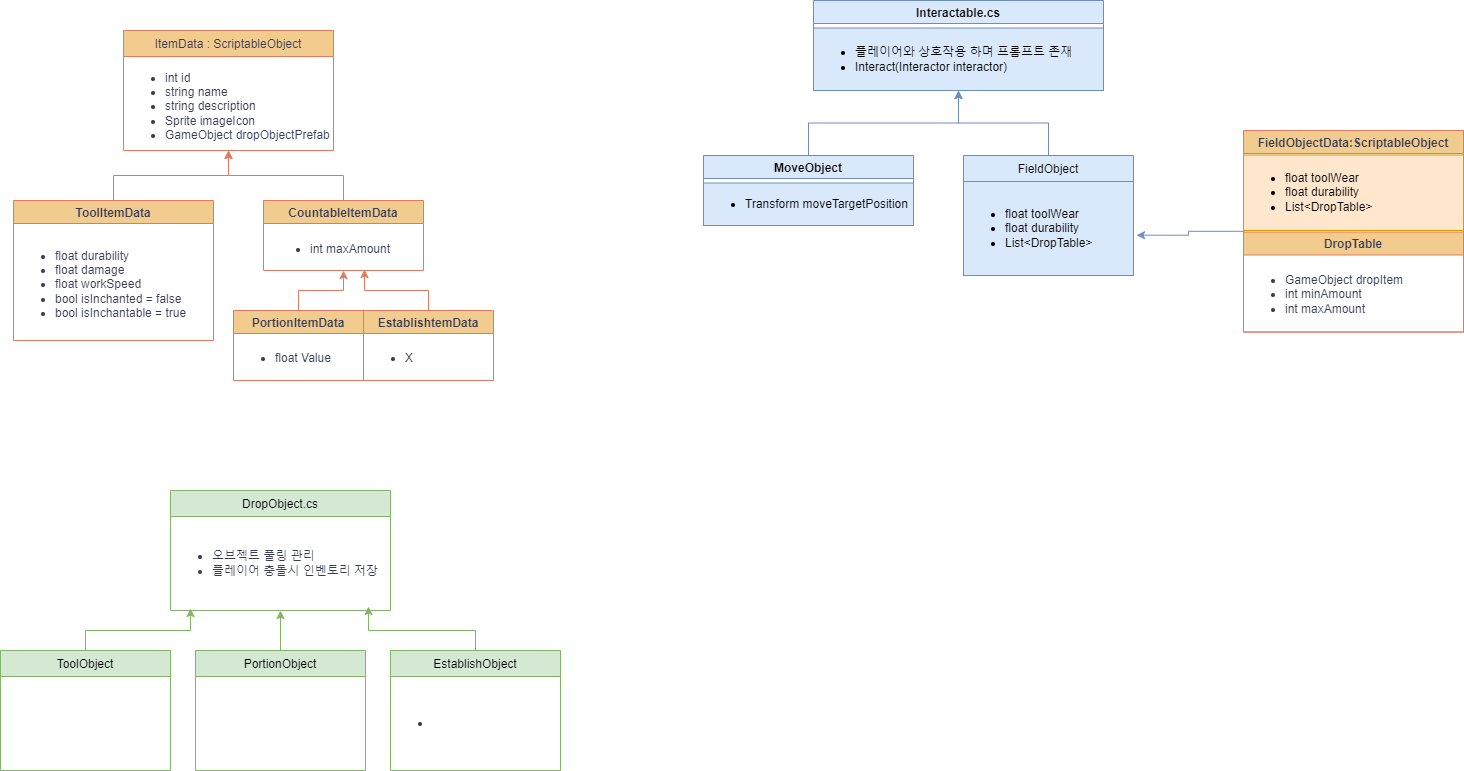

The diagram above was exported from draw.io. Its source (the exported page's mxGraphModel, read from the mxfile embedded in the PNG):
<mxGraphModel dx="2261" dy="746" grid="1" gridSize="10" guides="1" tooltips="1" connect="1" arrows="1" fold="1" page="1" pageScale="1" pageWidth="827" pageHeight="1169" math="0" shadow="0">
  <root>
    <mxCell id="WIyWlLk6GJQsqaUBKTNV-0" />
    <mxCell id="WIyWlLk6GJQsqaUBKTNV-1" parent="WIyWlLk6GJQsqaUBKTNV-0" />
    <mxCell id="zkfFHV4jXpPFQw0GAbJ--13" value="ItemData : ScriptableObject" style="swimlane;fontStyle=0;align=center;verticalAlign=top;childLayout=stackLayout;horizontal=1;startSize=26;horizontalStack=0;resizeParent=1;resizeLast=0;collapsible=1;marginBottom=0;rounded=0;shadow=0;strokeWidth=1;labelBackgroundColor=none;fillColor=#F2CC8F;strokeColor=#E07A5F;fontColor=#393C56;" parent="WIyWlLk6GJQsqaUBKTNV-1" vertex="1">
      <mxGeometry x="-570" y="40" width="210" height="120" as="geometry">
        <mxRectangle x="30" y="10" width="170" height="26" as="alternateBounds" />
      </mxGeometry>
    </mxCell>
    <mxCell id="QsKEgmh5E80pybd77PYt-1" value="&lt;ul&gt;&lt;li&gt;&lt;span style=&quot;text-wrap: nowrap;&quot;&gt;int id&lt;/span&gt;&lt;br&gt;&lt;/li&gt;&lt;li&gt;&lt;span style=&quot;text-wrap: nowrap;&quot;&gt;string name&lt;br&gt;&lt;/span&gt;&lt;/li&gt;&lt;li&gt;&lt;span style=&quot;text-wrap: nowrap;&quot;&gt;string description&lt;br&gt;&lt;/span&gt;&lt;/li&gt;&lt;li&gt;&lt;span style=&quot;text-wrap: nowrap;&quot;&gt;Sprite imageIcon&lt;br&gt;&lt;/span&gt;&lt;/li&gt;&lt;li&gt;&lt;span style=&quot;text-wrap: nowrap;&quot;&gt;GameObject dropObjectPrefab&lt;br&gt;&lt;/span&gt;&lt;/li&gt;&lt;/ul&gt;" style="text;strokeColor=none;fillColor=none;html=1;whiteSpace=wrap;verticalAlign=middle;overflow=hidden;fontColor=#393C56;" vertex="1" parent="zkfFHV4jXpPFQw0GAbJ--13">
      <mxGeometry y="26" width="210" height="94" as="geometry" />
    </mxCell>
    <mxCell id="QsKEgmh5E80pybd77PYt-18" value="" style="edgeStyle=orthogonalEdgeStyle;rounded=0;orthogonalLoop=1;jettySize=auto;html=1;strokeColor=#E07A5F;fontColor=#393C56;fillColor=#F2CC8F;" edge="1" parent="WIyWlLk6GJQsqaUBKTNV-1" source="QsKEgmh5E80pybd77PYt-2" target="QsKEgmh5E80pybd77PYt-1">
      <mxGeometry relative="1" as="geometry" />
    </mxCell>
    <mxCell id="QsKEgmh5E80pybd77PYt-2" value="CountableItemData" style="swimlane;strokeColor=#E07A5F;fontColor=#393C56;fillColor=#F2CC8F;" vertex="1" parent="WIyWlLk6GJQsqaUBKTNV-1">
      <mxGeometry x="-430" y="210" width="160" height="70" as="geometry" />
    </mxCell>
    <mxCell id="QsKEgmh5E80pybd77PYt-5" value="&lt;ul&gt;&lt;li&gt;int maxAmount&lt;/li&gt;&lt;/ul&gt;" style="text;strokeColor=none;fillColor=none;html=1;whiteSpace=wrap;verticalAlign=middle;overflow=hidden;fontColor=#393C56;" vertex="1" parent="QsKEgmh5E80pybd77PYt-2">
      <mxGeometry x="5" y="27.5" width="150" height="42.5" as="geometry" />
    </mxCell>
    <mxCell id="QsKEgmh5E80pybd77PYt-17" value="" style="edgeStyle=orthogonalEdgeStyle;rounded=0;orthogonalLoop=1;jettySize=auto;html=1;strokeColor=#E07A5F;fontColor=#393C56;fillColor=#F2CC8F;" edge="1" parent="WIyWlLk6GJQsqaUBKTNV-1" source="QsKEgmh5E80pybd77PYt-8" target="QsKEgmh5E80pybd77PYt-1">
      <mxGeometry relative="1" as="geometry" />
    </mxCell>
    <mxCell id="QsKEgmh5E80pybd77PYt-8" value="ToolItemData" style="swimlane;strokeColor=#E07A5F;fontColor=#393C56;fillColor=#F2CC8F;" vertex="1" parent="WIyWlLk6GJQsqaUBKTNV-1">
      <mxGeometry x="-680" y="210" width="200" height="140" as="geometry" />
    </mxCell>
    <mxCell id="QsKEgmh5E80pybd77PYt-9" value="&lt;ul&gt;&lt;li&gt;float durability&lt;/li&gt;&lt;li&gt;float damage&lt;/li&gt;&lt;li&gt;float workSpeed&lt;/li&gt;&lt;li&gt;bool isInchanted = false&lt;/li&gt;&lt;li&gt;bool isInchantable = true&lt;/li&gt;&lt;/ul&gt;" style="text;strokeColor=none;fillColor=none;html=1;whiteSpace=wrap;verticalAlign=middle;overflow=hidden;fontColor=#393C56;" vertex="1" parent="QsKEgmh5E80pybd77PYt-8">
      <mxGeometry y="27.5" width="200" height="112.5" as="geometry" />
    </mxCell>
    <mxCell id="QsKEgmh5E80pybd77PYt-20" value="" style="edgeStyle=orthogonalEdgeStyle;rounded=0;orthogonalLoop=1;jettySize=auto;html=1;strokeColor=#E07A5F;fontColor=#393C56;fillColor=#F2CC8F;" edge="1" parent="WIyWlLk6GJQsqaUBKTNV-1" source="QsKEgmh5E80pybd77PYt-12" target="QsKEgmh5E80pybd77PYt-5">
      <mxGeometry relative="1" as="geometry" />
    </mxCell>
    <mxCell id="QsKEgmh5E80pybd77PYt-12" value="PortionItemData" style="swimlane;strokeColor=#E07A5F;fontColor=#393C56;fillColor=#F2CC8F;" vertex="1" parent="WIyWlLk6GJQsqaUBKTNV-1">
      <mxGeometry x="-460" y="320" width="130" height="70" as="geometry" />
    </mxCell>
    <mxCell id="QsKEgmh5E80pybd77PYt-13" value="&lt;ul&gt;&lt;li&gt;float Value&lt;/li&gt;&lt;/ul&gt;" style="text;strokeColor=none;fillColor=none;html=1;whiteSpace=wrap;verticalAlign=middle;overflow=hidden;fontColor=#393C56;" vertex="1" parent="QsKEgmh5E80pybd77PYt-12">
      <mxGeometry y="25" width="130" height="45" as="geometry" />
    </mxCell>
    <mxCell id="QsKEgmh5E80pybd77PYt-22" value="" style="shape=crossbar;whiteSpace=wrap;html=1;rounded=1;strokeColor=#E07A5F;fontColor=#393C56;fillColor=#F2CC8F;" vertex="1" parent="WIyWlLk6GJQsqaUBKTNV-1">
      <mxGeometry x="-240" y="260" as="geometry" />
    </mxCell>
    <mxCell id="QsKEgmh5E80pybd77PYt-54" style="edgeStyle=orthogonalEdgeStyle;rounded=0;orthogonalLoop=1;jettySize=auto;html=1;entryX=0.5;entryY=1;entryDx=0;entryDy=0;strokeColor=#6c8ebf;fontColor=#393C56;fillColor=#dae8fc;" edge="1" parent="WIyWlLk6GJQsqaUBKTNV-1" source="QsKEgmh5E80pybd77PYt-26" target="QsKEgmh5E80pybd77PYt-49">
      <mxGeometry relative="1" as="geometry" />
    </mxCell>
    <mxCell id="QsKEgmh5E80pybd77PYt-26" value="FieldObject" style="swimlane;fontStyle=0;align=center;verticalAlign=top;childLayout=stackLayout;horizontal=1;startSize=26;horizontalStack=0;resizeParent=1;resizeLast=0;collapsible=1;marginBottom=0;rounded=0;shadow=0;strokeWidth=1;labelBackgroundColor=none;fillColor=#dae8fc;strokeColor=#6c8ebf;" vertex="1" parent="WIyWlLk6GJQsqaUBKTNV-1">
      <mxGeometry x="270" y="165" width="170" height="120" as="geometry">
        <mxRectangle x="30" y="10" width="170" height="26" as="alternateBounds" />
      </mxGeometry>
    </mxCell>
    <mxCell id="QsKEgmh5E80pybd77PYt-27" value="&lt;ul&gt;&lt;li&gt;float toolWear&lt;/li&gt;&lt;li&gt;float durability&lt;/li&gt;&lt;li&gt;List&amp;lt;DropTable&amp;gt;&lt;/li&gt;&lt;/ul&gt;" style="text;strokeColor=#6c8ebf;fillColor=#dae8fc;html=1;whiteSpace=wrap;verticalAlign=middle;overflow=hidden;" vertex="1" parent="QsKEgmh5E80pybd77PYt-26">
      <mxGeometry y="26" width="170" height="94" as="geometry" />
    </mxCell>
    <mxCell id="QsKEgmh5E80pybd77PYt-53" style="edgeStyle=orthogonalEdgeStyle;rounded=0;orthogonalLoop=1;jettySize=auto;html=1;entryX=0.5;entryY=1;entryDx=0;entryDy=0;strokeColor=#6c8ebf;fontColor=#393C56;fillColor=#dae8fc;" edge="1" parent="WIyWlLk6GJQsqaUBKTNV-1" source="QsKEgmh5E80pybd77PYt-29" target="QsKEgmh5E80pybd77PYt-50">
      <mxGeometry relative="1" as="geometry" />
    </mxCell>
    <mxCell id="QsKEgmh5E80pybd77PYt-29" value="MoveObject" style="swimlane;strokeColor=#6c8ebf;fillColor=#dae8fc;" vertex="1" parent="WIyWlLk6GJQsqaUBKTNV-1">
      <mxGeometry x="10" y="165" width="210" height="70" as="geometry" />
    </mxCell>
    <mxCell id="QsKEgmh5E80pybd77PYt-30" value="&lt;ul&gt;&lt;li&gt;Transform moveTargetPosition&lt;/li&gt;&lt;/ul&gt;" style="text;strokeColor=#6c8ebf;fillColor=#dae8fc;html=1;whiteSpace=wrap;verticalAlign=middle;overflow=hidden;" vertex="1" parent="QsKEgmh5E80pybd77PYt-29">
      <mxGeometry y="27.5" width="210" height="42.5" as="geometry" />
    </mxCell>
    <mxCell id="QsKEgmh5E80pybd77PYt-35" value="FieldObjectData:ScriptableObject" style="swimlane;strokeColor=#E07A5F;fontColor=#393C56;fillColor=#F2CC8F;" vertex="1" parent="WIyWlLk6GJQsqaUBKTNV-1">
      <mxGeometry x="550" y="140" width="220" height="201.5" as="geometry">
        <mxRectangle x="550" y="149.25" width="220" height="30" as="alternateBounds" />
      </mxGeometry>
    </mxCell>
    <mxCell id="QsKEgmh5E80pybd77PYt-38" value="&lt;ul&gt;&lt;li&gt;float toolWear&lt;/li&gt;&lt;li&gt;float durability&lt;/li&gt;&lt;li&gt;List&amp;lt;DropTable&amp;gt;&lt;/li&gt;&lt;/ul&gt;" style="text;strokeColor=#d79b00;fillColor=#ffe6cc;html=1;whiteSpace=wrap;verticalAlign=middle;overflow=hidden;" vertex="1" parent="QsKEgmh5E80pybd77PYt-35">
      <mxGeometry y="24.5" width="220" height="75.5" as="geometry" />
    </mxCell>
    <mxCell id="QsKEgmh5E80pybd77PYt-46" value="DropTable" style="swimlane;strokeColor=#E07A5F;fontColor=#393C56;fillColor=#F2CC8F;" vertex="1" parent="QsKEgmh5E80pybd77PYt-35">
      <mxGeometry y="101.5" width="220" height="100" as="geometry" />
    </mxCell>
    <mxCell id="QsKEgmh5E80pybd77PYt-47" value="&lt;ul&gt;&lt;li&gt;GameObject dropItem&lt;/li&gt;&lt;li&gt;int minAmount&lt;/li&gt;&lt;li&gt;int maxAmount&lt;/li&gt;&lt;/ul&gt;" style="text;strokeColor=none;fillColor=none;html=1;whiteSpace=wrap;verticalAlign=middle;overflow=hidden;fontColor=#393C56;" vertex="1" parent="QsKEgmh5E80pybd77PYt-46">
      <mxGeometry y="25" width="220" height="75" as="geometry" />
    </mxCell>
    <mxCell id="QsKEgmh5E80pybd77PYt-48" style="edgeStyle=orthogonalEdgeStyle;rounded=0;orthogonalLoop=1;jettySize=auto;html=1;entryX=1.018;entryY=0.571;entryDx=0;entryDy=0;entryPerimeter=0;strokeColor=#6c8ebf;fontColor=#393C56;fillColor=#dae8fc;" edge="1" parent="WIyWlLk6GJQsqaUBKTNV-1" source="QsKEgmh5E80pybd77PYt-35" target="QsKEgmh5E80pybd77PYt-27">
      <mxGeometry relative="1" as="geometry" />
    </mxCell>
    <mxCell id="QsKEgmh5E80pybd77PYt-49" value="Interactable.cs" style="swimlane;strokeColor=#6c8ebf;fillColor=#dae8fc;startSize=23;" vertex="1" parent="WIyWlLk6GJQsqaUBKTNV-1">
      <mxGeometry x="120" y="10" width="290" height="90" as="geometry" />
    </mxCell>
    <mxCell id="QsKEgmh5E80pybd77PYt-50" value="&lt;ul&gt;&lt;li&gt;플레이어와 상호작용 하며 프롬프트 존재&lt;/li&gt;&lt;li&gt;Interact(Interactor interactor)&lt;/li&gt;&lt;/ul&gt;" style="text;strokeColor=#6c8ebf;fillColor=#dae8fc;html=1;whiteSpace=wrap;verticalAlign=middle;overflow=hidden;" vertex="1" parent="QsKEgmh5E80pybd77PYt-49">
      <mxGeometry y="27.5" width="290" height="62.5" as="geometry" />
    </mxCell>
    <mxCell id="QsKEgmh5E80pybd77PYt-58" value="DropObject.cs" style="swimlane;fontStyle=0;align=center;verticalAlign=top;childLayout=stackLayout;horizontal=1;startSize=26;horizontalStack=0;resizeParent=1;resizeLast=0;collapsible=1;marginBottom=0;rounded=0;shadow=0;strokeWidth=1;labelBackgroundColor=none;fillColor=#d5e8d4;strokeColor=#82b366;" vertex="1" parent="WIyWlLk6GJQsqaUBKTNV-1">
      <mxGeometry x="-523" y="500" width="220" height="120" as="geometry">
        <mxRectangle x="30" y="10" width="170" height="26" as="alternateBounds" />
      </mxGeometry>
    </mxCell>
    <mxCell id="QsKEgmh5E80pybd77PYt-65" value="&lt;ul&gt;&lt;li&gt;오브젝트 풀링 관리&lt;/li&gt;&lt;li&gt;플레이어 충돌시 인벤토리 저장&lt;/li&gt;&lt;/ul&gt;" style="text;strokeColor=none;fillColor=none;html=1;whiteSpace=wrap;verticalAlign=middle;overflow=hidden;fontColor=#393C56;" vertex="1" parent="QsKEgmh5E80pybd77PYt-58">
      <mxGeometry y="26" width="220" height="94" as="geometry" />
    </mxCell>
    <mxCell id="QsKEgmh5E80pybd77PYt-64" value="ToolObject" style="swimlane;fontStyle=0;align=center;verticalAlign=top;childLayout=stackLayout;horizontal=1;startSize=26;horizontalStack=0;resizeParent=1;resizeLast=0;collapsible=1;marginBottom=0;rounded=0;shadow=0;strokeWidth=1;labelBackgroundColor=none;fillColor=#d5e8d4;strokeColor=#82b366;" vertex="1" parent="WIyWlLk6GJQsqaUBKTNV-1">
      <mxGeometry x="-693" y="660" width="170" height="120" as="geometry">
        <mxRectangle x="30" y="10" width="170" height="26" as="alternateBounds" />
      </mxGeometry>
    </mxCell>
    <mxCell id="QsKEgmh5E80pybd77PYt-67" value="EstablishtemData" style="swimlane;strokeColor=#E07A5F;fontColor=#393C56;fillColor=#F2CC8F;startSize=23;" vertex="1" parent="WIyWlLk6GJQsqaUBKTNV-1">
      <mxGeometry x="-330" y="320" width="130" height="70" as="geometry" />
    </mxCell>
    <mxCell id="QsKEgmh5E80pybd77PYt-68" value="&lt;ul&gt;&lt;li&gt;X&lt;/li&gt;&lt;/ul&gt;" style="text;strokeColor=none;fillColor=none;html=1;whiteSpace=wrap;verticalAlign=middle;overflow=hidden;fontColor=#393C56;" vertex="1" parent="QsKEgmh5E80pybd77PYt-67">
      <mxGeometry y="25" width="130" height="45" as="geometry" />
    </mxCell>
    <mxCell id="QsKEgmh5E80pybd77PYt-69" style="edgeStyle=orthogonalEdgeStyle;rounded=0;orthogonalLoop=1;jettySize=auto;html=1;entryX=0.64;entryY=0.976;entryDx=0;entryDy=0;entryPerimeter=0;strokeColor=#E07A5F;fontColor=#393C56;fillColor=#F2CC8F;" edge="1" parent="WIyWlLk6GJQsqaUBKTNV-1" source="QsKEgmh5E80pybd77PYt-67" target="QsKEgmh5E80pybd77PYt-5">
      <mxGeometry relative="1" as="geometry" />
    </mxCell>
    <mxCell id="QsKEgmh5E80pybd77PYt-78" style="edgeStyle=orthogonalEdgeStyle;rounded=0;orthogonalLoop=1;jettySize=auto;html=1;strokeColor=#82b366;fontColor=#393C56;fillColor=#d5e8d4;" edge="1" parent="WIyWlLk6GJQsqaUBKTNV-1" source="QsKEgmh5E80pybd77PYt-70" target="QsKEgmh5E80pybd77PYt-65">
      <mxGeometry relative="1" as="geometry" />
    </mxCell>
    <mxCell id="QsKEgmh5E80pybd77PYt-70" value="PortionObject" style="swimlane;fontStyle=0;align=center;verticalAlign=top;childLayout=stackLayout;horizontal=1;startSize=26;horizontalStack=0;resizeParent=1;resizeLast=0;collapsible=1;marginBottom=0;rounded=0;shadow=0;strokeWidth=1;labelBackgroundColor=none;fillColor=#d5e8d4;strokeColor=#82b366;" vertex="1" parent="WIyWlLk6GJQsqaUBKTNV-1">
      <mxGeometry x="-498" y="660" width="170" height="120" as="geometry">
        <mxRectangle x="30" y="10" width="170" height="26" as="alternateBounds" />
      </mxGeometry>
    </mxCell>
    <mxCell id="QsKEgmh5E80pybd77PYt-71" value="EstablishObject" style="swimlane;fontStyle=0;align=center;verticalAlign=top;childLayout=stackLayout;horizontal=1;startSize=26;horizontalStack=0;resizeParent=1;resizeLast=0;collapsible=1;marginBottom=0;rounded=0;shadow=0;strokeWidth=1;labelBackgroundColor=none;fillColor=#d5e8d4;strokeColor=#82b366;" vertex="1" parent="WIyWlLk6GJQsqaUBKTNV-1">
      <mxGeometry x="-303" y="660" width="170" height="120" as="geometry">
        <mxRectangle x="30" y="10" width="170" height="26" as="alternateBounds" />
      </mxGeometry>
    </mxCell>
    <mxCell id="QsKEgmh5E80pybd77PYt-79" value="&lt;ul&gt;&lt;li&gt;&lt;br&gt;&lt;/li&gt;&lt;/ul&gt;" style="text;strokeColor=none;fillColor=none;html=1;whiteSpace=wrap;verticalAlign=middle;overflow=hidden;fontColor=#393C56;" vertex="1" parent="QsKEgmh5E80pybd77PYt-71">
      <mxGeometry y="26" width="170" height="94" as="geometry" />
    </mxCell>
    <mxCell id="QsKEgmh5E80pybd77PYt-75" style="edgeStyle=orthogonalEdgeStyle;rounded=0;orthogonalLoop=1;jettySize=auto;html=1;entryX=0.091;entryY=0.979;entryDx=0;entryDy=0;entryPerimeter=0;strokeColor=#82b366;fontColor=#393C56;fillColor=#d5e8d4;" edge="1" parent="WIyWlLk6GJQsqaUBKTNV-1" source="QsKEgmh5E80pybd77PYt-64" target="QsKEgmh5E80pybd77PYt-65">
      <mxGeometry relative="1" as="geometry" />
    </mxCell>
    <mxCell id="QsKEgmh5E80pybd77PYt-77" style="edgeStyle=orthogonalEdgeStyle;rounded=0;orthogonalLoop=1;jettySize=auto;html=1;entryX=0.9;entryY=0.957;entryDx=0;entryDy=0;entryPerimeter=0;strokeColor=#82b366;fontColor=#393C56;fillColor=#d5e8d4;" edge="1" parent="WIyWlLk6GJQsqaUBKTNV-1" source="QsKEgmh5E80pybd77PYt-71" target="QsKEgmh5E80pybd77PYt-65">
      <mxGeometry relative="1" as="geometry" />
    </mxCell>
  </root>
</mxGraphModel>